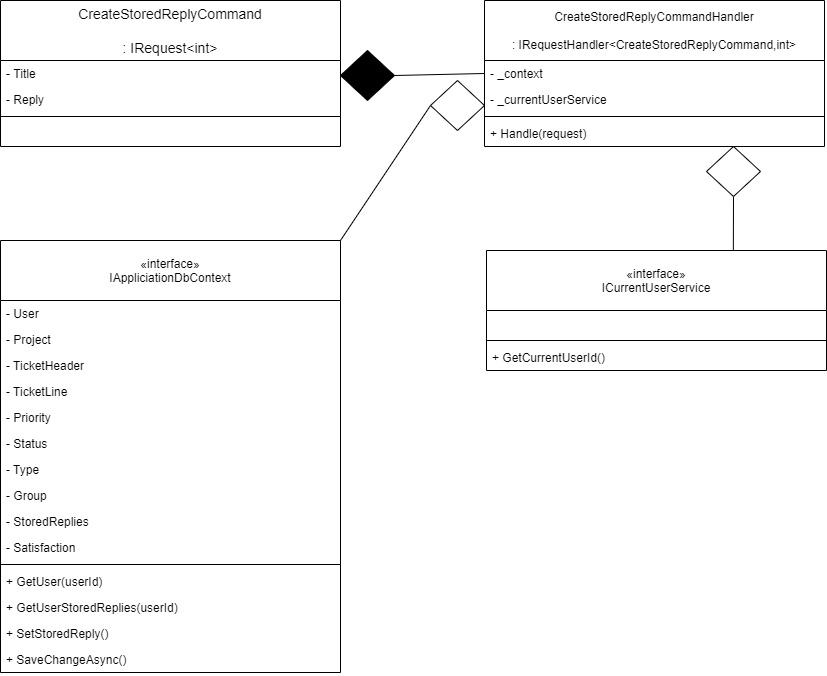

The diagram above was exported from draw.io. Its source (the exported page's mxGraphModel, read from the mxfile embedded in the PNG):
<mxGraphModel dx="3479" dy="1000" grid="1" gridSize="10" guides="1" tooltips="1" connect="1" arrows="1" fold="1" page="1" pageScale="1" pageWidth="827" pageHeight="1169" math="0" shadow="0">
  <root>
    <mxCell id="0" />
    <mxCell id="1" parent="0" />
    <mxCell id="5slSwj1YS3Tbna3QA5V6-1" value="" style="endArrow=none;html=1;entryX=0;entryY=0.5;entryDx=0;entryDy=0;exitX=1;exitY=0.5;exitDx=0;exitDy=0;exitPerimeter=0;" parent="1" source="5slSwj1YS3Tbna3QA5V6-2" target="5slSwj1YS3Tbna3QA5V6-11" edge="1">
      <mxGeometry width="50" height="50" relative="1" as="geometry">
        <mxPoint x="-432" y="73" as="sourcePoint" />
        <mxPoint x="-302" y="330" as="targetPoint" />
      </mxGeometry>
    </mxCell>
    <mxCell id="5slSwj1YS3Tbna3QA5V6-2" value="" style="strokeWidth=1;html=1;shape=mxgraph.flowchart.decision;whiteSpace=wrap;fillColor=#000000;" parent="1" vertex="1">
      <mxGeometry x="-486" y="50" width="54" height="50" as="geometry" />
    </mxCell>
    <mxCell id="5slSwj1YS3Tbna3QA5V6-3" value="" style="endArrow=none;html=1;entryX=1;entryY=0;entryDx=0;entryDy=0;exitX=0;exitY=0.5;exitDx=0;exitDy=0;exitPerimeter=0;" parent="1" source="5slSwj1YS3Tbna3QA5V6-4" target="5slSwj1YS3Tbna3QA5V6-13" edge="1">
      <mxGeometry width="50" height="50" relative="1" as="geometry">
        <mxPoint x="-432" y="173" as="sourcePoint" />
        <mxPoint x="-496" y="390" as="targetPoint" />
      </mxGeometry>
    </mxCell>
    <mxCell id="5slSwj1YS3Tbna3QA5V6-4" value="" style="strokeWidth=1;html=1;shape=mxgraph.flowchart.decision;whiteSpace=wrap;" parent="1" vertex="1">
      <mxGeometry x="-396" y="80" width="54" height="50" as="geometry" />
    </mxCell>
    <mxCell id="5slSwj1YS3Tbna3QA5V6-5" value="" style="endArrow=none;html=1;exitX=0.5;exitY=1;exitDx=0;exitDy=0;exitPerimeter=0;entryX=0.726;entryY=-0.006;entryDx=0;entryDy=0;entryPerimeter=0;" parent="1" source="5slSwj1YS3Tbna3QA5V6-6" target="5slSwj1YS3Tbna3QA5V6-24" edge="1">
      <mxGeometry width="50" height="50" relative="1" as="geometry">
        <mxPoint x="-214" y="207" as="sourcePoint" />
        <mxPoint x="-87" y="416" as="targetPoint" />
      </mxGeometry>
    </mxCell>
    <mxCell id="5slSwj1YS3Tbna3QA5V6-6" value="" style="strokeWidth=1;html=1;shape=mxgraph.flowchart.decision;whiteSpace=wrap;" parent="1" vertex="1">
      <mxGeometry x="-120" y="146" width="54" height="50" as="geometry" />
    </mxCell>
    <mxCell id="5slSwj1YS3Tbna3QA5V6-7" value="CreateStoredReplyCommand&#10;&#10;: IRequest&lt;int&gt;" style="swimlane;fontStyle=0;childLayout=stackLayout;horizontal=1;startSize=60;horizontalStack=0;resizeParent=1;resizeParentMax=0;resizeLast=0;collapsible=1;marginBottom=0;align=center;fontSize=14;" parent="1" vertex="1">
      <mxGeometry x="-826" width="340" height="146" as="geometry" />
    </mxCell>
    <mxCell id="5slSwj1YS3Tbna3QA5V6-8" value="- Title" style="text;strokeColor=none;fillColor=none;align=left;verticalAlign=top;spacingLeft=4;spacingRight=4;overflow=hidden;rotatable=0;points=[[0,0.5],[1,0.5]];portConstraint=eastwest;" parent="5slSwj1YS3Tbna3QA5V6-7" vertex="1">
      <mxGeometry y="60" width="340" height="26" as="geometry" />
    </mxCell>
    <mxCell id="5slSwj1YS3Tbna3QA5V6-9" value="- Reply" style="text;strokeColor=none;fillColor=none;align=left;verticalAlign=top;spacingLeft=4;spacingRight=4;overflow=hidden;rotatable=0;points=[[0,0.5],[1,0.5]];portConstraint=eastwest;" parent="5slSwj1YS3Tbna3QA5V6-7" vertex="1">
      <mxGeometry y="86" width="340" height="26" as="geometry" />
    </mxCell>
    <mxCell id="5slSwj1YS3Tbna3QA5V6-27" value="" style="line;strokeWidth=1;fillColor=none;align=left;verticalAlign=middle;spacingTop=-1;spacingLeft=3;spacingRight=3;rotatable=0;labelPosition=right;points=[];portConstraint=eastwest;" parent="5slSwj1YS3Tbna3QA5V6-7" vertex="1">
      <mxGeometry y="112" width="340" height="8" as="geometry" />
    </mxCell>
    <mxCell id="5slSwj1YS3Tbna3QA5V6-26" value=" " style="text;strokeColor=none;fillColor=none;align=left;verticalAlign=top;spacingLeft=4;spacingRight=4;overflow=hidden;rotatable=0;points=[[0,0.5],[1,0.5]];portConstraint=eastwest;" parent="5slSwj1YS3Tbna3QA5V6-7" vertex="1">
      <mxGeometry y="120" width="340" height="26" as="geometry" />
    </mxCell>
    <mxCell id="5slSwj1YS3Tbna3QA5V6-10" value="CreateStoredReplyCommandHandler&#10;&#10;: IRequestHandler&lt;CreateStoredReplyCommand,int&gt;" style="swimlane;fontStyle=0;childLayout=stackLayout;horizontal=1;startSize=60;fillColor=none;horizontalStack=0;resizeParent=1;resizeParentMax=0;resizeLast=0;collapsible=1;marginBottom=0;" parent="1" vertex="1">
      <mxGeometry x="-342" width="340" height="146" as="geometry" />
    </mxCell>
    <mxCell id="5slSwj1YS3Tbna3QA5V6-11" value="- _context" style="text;strokeColor=none;fillColor=none;align=left;verticalAlign=top;spacingLeft=4;spacingRight=4;overflow=hidden;rotatable=0;points=[[0,0.5],[1,0.5]];portConstraint=eastwest;" parent="5slSwj1YS3Tbna3QA5V6-10" vertex="1">
      <mxGeometry y="60" width="340" height="26" as="geometry" />
    </mxCell>
    <mxCell id="5slSwj1YS3Tbna3QA5V6-12" value="- _currentUserService" style="text;strokeColor=none;fillColor=none;align=left;verticalAlign=top;spacingLeft=4;spacingRight=4;overflow=hidden;rotatable=0;points=[[0,0.5],[1,0.5]];portConstraint=eastwest;" parent="5slSwj1YS3Tbna3QA5V6-10" vertex="1">
      <mxGeometry y="86" width="340" height="26" as="geometry" />
    </mxCell>
    <mxCell id="5slSwj1YS3Tbna3QA5V6-32" value="" style="line;strokeWidth=1;fillColor=none;align=left;verticalAlign=middle;spacingTop=-1;spacingLeft=3;spacingRight=3;rotatable=0;labelPosition=right;points=[];portConstraint=eastwest;" parent="5slSwj1YS3Tbna3QA5V6-10" vertex="1">
      <mxGeometry y="112" width="340" height="8" as="geometry" />
    </mxCell>
    <mxCell id="5slSwj1YS3Tbna3QA5V6-33" value="+ Handle(request)" style="text;strokeColor=none;fillColor=none;align=left;verticalAlign=top;spacingLeft=4;spacingRight=4;overflow=hidden;rotatable=0;points=[[0,0.5],[1,0.5]];portConstraint=eastwest;" parent="5slSwj1YS3Tbna3QA5V6-10" vertex="1">
      <mxGeometry y="120" width="340" height="26" as="geometry" />
    </mxCell>
    <mxCell id="5slSwj1YS3Tbna3QA5V6-13" value="«interface»&#10;IAppliciationDbContext" style="swimlane;fontStyle=0;childLayout=stackLayout;horizontal=1;startSize=60;fillColor=none;horizontalStack=0;resizeParent=1;resizeParentMax=0;resizeLast=0;collapsible=1;marginBottom=0;" parent="1" vertex="1">
      <mxGeometry x="-826" y="240" width="340" height="432" as="geometry" />
    </mxCell>
    <mxCell id="5slSwj1YS3Tbna3QA5V6-14" value="- User" style="text;strokeColor=none;fillColor=none;align=left;verticalAlign=top;spacingLeft=4;spacingRight=4;overflow=hidden;rotatable=0;points=[[0,0.5],[1,0.5]];portConstraint=eastwest;" parent="5slSwj1YS3Tbna3QA5V6-13" vertex="1">
      <mxGeometry y="60" width="340" height="26" as="geometry" />
    </mxCell>
    <mxCell id="5slSwj1YS3Tbna3QA5V6-15" value="- Project" style="text;strokeColor=none;fillColor=none;align=left;verticalAlign=top;spacingLeft=4;spacingRight=4;overflow=hidden;rotatable=0;points=[[0,0.5],[1,0.5]];portConstraint=eastwest;" parent="5slSwj1YS3Tbna3QA5V6-13" vertex="1">
      <mxGeometry y="86" width="340" height="26" as="geometry" />
    </mxCell>
    <mxCell id="5slSwj1YS3Tbna3QA5V6-16" value="- TicketHeader" style="text;strokeColor=none;fillColor=none;align=left;verticalAlign=top;spacingLeft=4;spacingRight=4;overflow=hidden;rotatable=0;points=[[0,0.5],[1,0.5]];portConstraint=eastwest;" parent="5slSwj1YS3Tbna3QA5V6-13" vertex="1">
      <mxGeometry y="112" width="340" height="26" as="geometry" />
    </mxCell>
    <mxCell id="5slSwj1YS3Tbna3QA5V6-17" value="- TicketLine" style="text;strokeColor=none;fillColor=none;align=left;verticalAlign=top;spacingLeft=4;spacingRight=4;overflow=hidden;rotatable=0;points=[[0,0.5],[1,0.5]];portConstraint=eastwest;" parent="5slSwj1YS3Tbna3QA5V6-13" vertex="1">
      <mxGeometry y="138" width="340" height="26" as="geometry" />
    </mxCell>
    <mxCell id="5slSwj1YS3Tbna3QA5V6-18" value="- Priority" style="text;strokeColor=none;fillColor=none;align=left;verticalAlign=top;spacingLeft=4;spacingRight=4;overflow=hidden;rotatable=0;points=[[0,0.5],[1,0.5]];portConstraint=eastwest;" parent="5slSwj1YS3Tbna3QA5V6-13" vertex="1">
      <mxGeometry y="164" width="340" height="26" as="geometry" />
    </mxCell>
    <mxCell id="5slSwj1YS3Tbna3QA5V6-19" value="- Status" style="text;strokeColor=none;fillColor=none;align=left;verticalAlign=top;spacingLeft=4;spacingRight=4;overflow=hidden;rotatable=0;points=[[0,0.5],[1,0.5]];portConstraint=eastwest;" parent="5slSwj1YS3Tbna3QA5V6-13" vertex="1">
      <mxGeometry y="190" width="340" height="26" as="geometry" />
    </mxCell>
    <mxCell id="5slSwj1YS3Tbna3QA5V6-20" value="- Type" style="text;strokeColor=none;fillColor=none;align=left;verticalAlign=top;spacingLeft=4;spacingRight=4;overflow=hidden;rotatable=0;points=[[0,0.5],[1,0.5]];portConstraint=eastwest;" parent="5slSwj1YS3Tbna3QA5V6-13" vertex="1">
      <mxGeometry y="216" width="340" height="26" as="geometry" />
    </mxCell>
    <mxCell id="5slSwj1YS3Tbna3QA5V6-21" value="- Group" style="text;strokeColor=none;fillColor=none;align=left;verticalAlign=top;spacingLeft=4;spacingRight=4;overflow=hidden;rotatable=0;points=[[0,0.5],[1,0.5]];portConstraint=eastwest;" parent="5slSwj1YS3Tbna3QA5V6-13" vertex="1">
      <mxGeometry y="242" width="340" height="26" as="geometry" />
    </mxCell>
    <mxCell id="5slSwj1YS3Tbna3QA5V6-22" value="- StoredReplies" style="text;strokeColor=none;fillColor=none;align=left;verticalAlign=top;spacingLeft=4;spacingRight=4;overflow=hidden;rotatable=0;points=[[0,0.5],[1,0.5]];portConstraint=eastwest;" parent="5slSwj1YS3Tbna3QA5V6-13" vertex="1">
      <mxGeometry y="268" width="340" height="26" as="geometry" />
    </mxCell>
    <mxCell id="5slSwj1YS3Tbna3QA5V6-23" value="- Satisfaction" style="text;strokeColor=none;fillColor=none;align=left;verticalAlign=top;spacingLeft=4;spacingRight=4;overflow=hidden;rotatable=0;points=[[0,0.5],[1,0.5]];portConstraint=eastwest;" parent="5slSwj1YS3Tbna3QA5V6-13" vertex="1">
      <mxGeometry y="294" width="340" height="26" as="geometry" />
    </mxCell>
    <mxCell id="5slSwj1YS3Tbna3QA5V6-28" value="" style="line;strokeWidth=1;fillColor=none;align=left;verticalAlign=middle;spacingTop=-1;spacingLeft=3;spacingRight=3;rotatable=0;labelPosition=right;points=[];portConstraint=eastwest;" parent="5slSwj1YS3Tbna3QA5V6-13" vertex="1">
      <mxGeometry y="320" width="340" height="8" as="geometry" />
    </mxCell>
    <mxCell id="5slSwj1YS3Tbna3QA5V6-29" value="+ GetUser(userId)" style="text;strokeColor=none;fillColor=none;align=left;verticalAlign=top;spacingLeft=4;spacingRight=4;overflow=hidden;rotatable=0;points=[[0,0.5],[1,0.5]];portConstraint=eastwest;" parent="5slSwj1YS3Tbna3QA5V6-13" vertex="1">
      <mxGeometry y="328" width="340" height="26" as="geometry" />
    </mxCell>
    <mxCell id="5slSwj1YS3Tbna3QA5V6-35" value="+ GetUserStoredReplies(userId)" style="text;strokeColor=none;fillColor=none;align=left;verticalAlign=top;spacingLeft=4;spacingRight=4;overflow=hidden;rotatable=0;points=[[0,0.5],[1,0.5]];portConstraint=eastwest;" parent="5slSwj1YS3Tbna3QA5V6-13" vertex="1">
      <mxGeometry y="354" width="340" height="26" as="geometry" />
    </mxCell>
    <mxCell id="5slSwj1YS3Tbna3QA5V6-36" value="+ SetStoredReply()" style="text;strokeColor=none;fillColor=none;align=left;verticalAlign=top;spacingLeft=4;spacingRight=4;overflow=hidden;rotatable=0;points=[[0,0.5],[1,0.5]];portConstraint=eastwest;" parent="5slSwj1YS3Tbna3QA5V6-13" vertex="1">
      <mxGeometry y="380" width="340" height="26" as="geometry" />
    </mxCell>
    <mxCell id="5slSwj1YS3Tbna3QA5V6-37" value="+ SaveChangeAsync()" style="text;strokeColor=none;fillColor=none;align=left;verticalAlign=top;spacingLeft=4;spacingRight=4;overflow=hidden;rotatable=0;points=[[0,0.5],[1,0.5]];portConstraint=eastwest;" parent="5slSwj1YS3Tbna3QA5V6-13" vertex="1">
      <mxGeometry y="406" width="340" height="26" as="geometry" />
    </mxCell>
    <mxCell id="5slSwj1YS3Tbna3QA5V6-24" value="«interface»&#10;ICurrentUserService" style="swimlane;fontStyle=0;childLayout=stackLayout;horizontal=1;startSize=60;fillColor=none;horizontalStack=0;resizeParent=1;resizeParentMax=0;resizeLast=0;collapsible=1;marginBottom=0;" parent="1" vertex="1">
      <mxGeometry x="-340" y="250" width="340" height="120" as="geometry" />
    </mxCell>
    <mxCell id="5slSwj1YS3Tbna3QA5V6-25" value=" " style="text;strokeColor=none;fillColor=none;align=left;verticalAlign=top;spacingLeft=4;spacingRight=4;overflow=hidden;rotatable=0;points=[[0,0.5],[1,0.5]];portConstraint=eastwest;" parent="5slSwj1YS3Tbna3QA5V6-24" vertex="1">
      <mxGeometry y="60" width="340" height="26" as="geometry" />
    </mxCell>
    <mxCell id="5slSwj1YS3Tbna3QA5V6-30" value="" style="line;strokeWidth=1;fillColor=none;align=left;verticalAlign=middle;spacingTop=-1;spacingLeft=3;spacingRight=3;rotatable=0;labelPosition=right;points=[];portConstraint=eastwest;" parent="5slSwj1YS3Tbna3QA5V6-24" vertex="1">
      <mxGeometry y="86" width="340" height="8" as="geometry" />
    </mxCell>
    <mxCell id="5slSwj1YS3Tbna3QA5V6-31" value="+ GetCurrentUserId()" style="text;strokeColor=none;fillColor=none;align=left;verticalAlign=top;spacingLeft=4;spacingRight=4;overflow=hidden;rotatable=0;points=[[0,0.5],[1,0.5]];portConstraint=eastwest;" parent="5slSwj1YS3Tbna3QA5V6-24" vertex="1">
      <mxGeometry y="94" width="340" height="26" as="geometry" />
    </mxCell>
  </root>
</mxGraphModel>